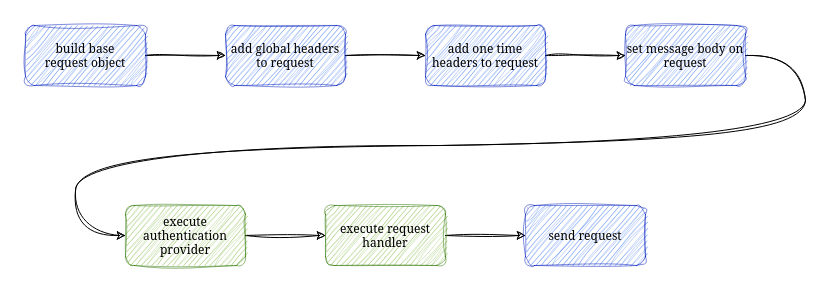

The diagram above was exported from draw.io. Its source (the exported page's mxGraphModel, read from the mxfile embedded in the PNG):
<mxGraphModel dx="1050" dy="545" grid="1" gridSize="10" guides="1" tooltips="1" connect="1" arrows="1" fold="1" page="1" pageScale="1" pageWidth="827" pageHeight="1169" math="0" shadow="0">
  <root>
    <mxCell id="0" />
    <mxCell id="1" parent="0" />
    <mxCell id="4l5Sg-ETTgqe9Kmm5gbx-4" value="" style="edgeStyle=orthogonalEdgeStyle;rounded=0;orthogonalLoop=1;jettySize=auto;html=1;sketch=1;curveFitting=1;jiggle=2;fontColor=#000000;" edge="1" parent="1" source="4l5Sg-ETTgqe9Kmm5gbx-2" target="4l5Sg-ETTgqe9Kmm5gbx-3">
      <mxGeometry relative="1" as="geometry" />
    </mxCell>
    <mxCell id="4l5Sg-ETTgqe9Kmm5gbx-2" value="build base &lt;br&gt;request object" style="rounded=1;whiteSpace=wrap;html=1;sketch=1;curveFitting=1;jiggle=2;opacity=50;fillColor=#0050ef;fontColor=#000000;strokeColor=#001DBC;" vertex="1" parent="1">
      <mxGeometry x="60" y="160" width="120" height="60" as="geometry" />
    </mxCell>
    <mxCell id="4l5Sg-ETTgqe9Kmm5gbx-6" value="" style="edgeStyle=orthogonalEdgeStyle;rounded=0;orthogonalLoop=1;jettySize=auto;html=1;sketch=1;curveFitting=1;jiggle=2;fontColor=#000000;" edge="1" parent="1" source="4l5Sg-ETTgqe9Kmm5gbx-3" target="4l5Sg-ETTgqe9Kmm5gbx-5">
      <mxGeometry relative="1" as="geometry" />
    </mxCell>
    <mxCell id="4l5Sg-ETTgqe9Kmm5gbx-3" value="add global headers to request" style="whiteSpace=wrap;html=1;rounded=1;sketch=1;curveFitting=1;jiggle=2;fontColor=#000000;fillColor=#0050ef;strokeColor=#001DBC;opacity=50;" vertex="1" parent="1">
      <mxGeometry x="260" y="160" width="120" height="60" as="geometry" />
    </mxCell>
    <mxCell id="4l5Sg-ETTgqe9Kmm5gbx-8" value="" style="edgeStyle=orthogonalEdgeStyle;rounded=0;orthogonalLoop=1;jettySize=auto;html=1;sketch=1;curveFitting=1;jiggle=2;fontColor=#000000;" edge="1" parent="1" source="4l5Sg-ETTgqe9Kmm5gbx-5" target="4l5Sg-ETTgqe9Kmm5gbx-7">
      <mxGeometry relative="1" as="geometry" />
    </mxCell>
    <mxCell id="4l5Sg-ETTgqe9Kmm5gbx-5" value="add one time headers to request" style="whiteSpace=wrap;html=1;rounded=1;sketch=1;curveFitting=1;jiggle=2;fontColor=#000000;fillColor=#0050ef;strokeColor=#001DBC;opacity=50;" vertex="1" parent="1">
      <mxGeometry x="460" y="160" width="120" height="60" as="geometry" />
    </mxCell>
    <mxCell id="4l5Sg-ETTgqe9Kmm5gbx-10" value="" style="edgeStyle=orthogonalEdgeStyle;rounded=0;orthogonalLoop=1;jettySize=auto;html=1;entryX=0;entryY=0.5;entryDx=0;entryDy=0;exitX=1;exitY=0.5;exitDx=0;exitDy=0;curved=1;sketch=1;curveFitting=1;jiggle=2;fontColor=#000000;" edge="1" parent="1" source="4l5Sg-ETTgqe9Kmm5gbx-7" target="4l5Sg-ETTgqe9Kmm5gbx-9">
      <mxGeometry relative="1" as="geometry">
        <Array as="points">
          <mxPoint x="840" y="190" />
          <mxPoint x="840" y="280" />
          <mxPoint x="110" y="280" />
          <mxPoint x="110" y="370" />
        </Array>
      </mxGeometry>
    </mxCell>
    <mxCell id="4l5Sg-ETTgqe9Kmm5gbx-7" value="set message body on request" style="whiteSpace=wrap;html=1;rounded=1;sketch=1;curveFitting=1;jiggle=2;fontColor=#000000;fillColor=#0050ef;strokeColor=#001DBC;opacity=50;" vertex="1" parent="1">
      <mxGeometry x="660" y="160" width="120" height="60" as="geometry" />
    </mxCell>
    <mxCell id="4l5Sg-ETTgqe9Kmm5gbx-12" value="" style="edgeStyle=orthogonalEdgeStyle;rounded=0;orthogonalLoop=1;jettySize=auto;html=1;sketch=1;curveFitting=1;jiggle=2;fontColor=#000000;" edge="1" parent="1" source="4l5Sg-ETTgqe9Kmm5gbx-9" target="4l5Sg-ETTgqe9Kmm5gbx-11">
      <mxGeometry relative="1" as="geometry" />
    </mxCell>
    <mxCell id="4l5Sg-ETTgqe9Kmm5gbx-9" value="execute authentication provider" style="whiteSpace=wrap;html=1;rounded=1;sketch=1;curveFitting=1;jiggle=2;fontColor=#000000;fillColor=#60a917;strokeColor=#2D7600;opacity=50;" vertex="1" parent="1">
      <mxGeometry x="160" y="340" width="120" height="60" as="geometry" />
    </mxCell>
    <mxCell id="4l5Sg-ETTgqe9Kmm5gbx-14" value="" style="edgeStyle=orthogonalEdgeStyle;rounded=0;orthogonalLoop=1;jettySize=auto;html=1;sketch=1;curveFitting=1;jiggle=2;fontColor=#000000;" edge="1" parent="1" source="4l5Sg-ETTgqe9Kmm5gbx-11" target="4l5Sg-ETTgqe9Kmm5gbx-13">
      <mxGeometry relative="1" as="geometry" />
    </mxCell>
    <mxCell id="4l5Sg-ETTgqe9Kmm5gbx-11" value="execute request handler" style="whiteSpace=wrap;html=1;rounded=1;sketch=1;curveFitting=1;jiggle=2;fontColor=#000000;fillColor=#60a917;strokeColor=#2D7600;opacity=50;" vertex="1" parent="1">
      <mxGeometry x="360" y="340" width="120" height="60" as="geometry" />
    </mxCell>
    <mxCell id="4l5Sg-ETTgqe9Kmm5gbx-13" value="send request" style="whiteSpace=wrap;html=1;rounded=1;sketch=1;curveFitting=1;jiggle=2;fontColor=#000000;fillColor=#0050ef;strokeColor=#001DBC;opacity=50;" vertex="1" parent="1">
      <mxGeometry x="560" y="340" width="120" height="60" as="geometry" />
    </mxCell>
  </root>
</mxGraphModel>